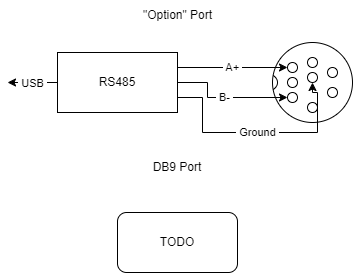

The diagram above was exported from draw.io. Its source (the exported page's mxGraphModel, read from the mxfile embedded in the PNG):
<mxGraphModel dx="370" dy="542" grid="1" gridSize="10" guides="1" tooltips="1" connect="1" arrows="1" fold="1" page="1" pageScale="1" pageWidth="700" pageHeight="1000" math="0" shadow="0">
  <root>
    <mxCell id="0" />
    <mxCell id="1" parent="0" />
    <mxCell id="XgoceOTpNvU83etm28ta-2" value="" style="ellipse;whiteSpace=wrap;html=1;aspect=fixed;strokeColor=default;" vertex="1" parent="1">
      <mxGeometry x="445" y="290" width="80" height="80" as="geometry" />
    </mxCell>
    <mxCell id="XgoceOTpNvU83etm28ta-3" value="" style="ellipse;whiteSpace=wrap;html=1;aspect=fixed;" vertex="1" parent="1">
      <mxGeometry x="460" y="310" width="10" height="10" as="geometry" />
    </mxCell>
    <mxCell id="XgoceOTpNvU83etm28ta-4" value="" style="ellipse;whiteSpace=wrap;html=1;aspect=fixed;" vertex="1" parent="1">
      <mxGeometry x="460" y="325" width="10" height="10" as="geometry" />
    </mxCell>
    <mxCell id="XgoceOTpNvU83etm28ta-5" value="" style="ellipse;whiteSpace=wrap;html=1;aspect=fixed;" vertex="1" parent="1">
      <mxGeometry x="460" y="340" width="10" height="10" as="geometry" />
    </mxCell>
    <mxCell id="XgoceOTpNvU83etm28ta-6" value="" style="ellipse;whiteSpace=wrap;html=1;aspect=fixed;" vertex="1" parent="1">
      <mxGeometry x="480" y="305" width="10" height="10" as="geometry" />
    </mxCell>
    <mxCell id="XgoceOTpNvU83etm28ta-7" value="" style="ellipse;whiteSpace=wrap;html=1;aspect=fixed;" vertex="1" parent="1">
      <mxGeometry x="480" y="320" width="10" height="10" as="geometry" />
    </mxCell>
    <mxCell id="XgoceOTpNvU83etm28ta-8" value="" style="ellipse;whiteSpace=wrap;html=1;aspect=fixed;movable=1;resizable=1;rotatable=1;deletable=1;editable=1;locked=0;connectable=1;" vertex="1" parent="1">
      <mxGeometry x="480" y="350" width="10" height="10" as="geometry" />
    </mxCell>
    <mxCell id="XgoceOTpNvU83etm28ta-9" value="" style="ellipse;whiteSpace=wrap;html=1;aspect=fixed;" vertex="1" parent="1">
      <mxGeometry x="500" y="315" width="10" height="10" as="geometry" />
    </mxCell>
    <mxCell id="XgoceOTpNvU83etm28ta-10" value="" style="ellipse;whiteSpace=wrap;html=1;aspect=fixed;" vertex="1" parent="1">
      <mxGeometry x="500" y="335" width="10" height="10" as="geometry" />
    </mxCell>
    <mxCell id="XgoceOTpNvU83etm28ta-13" value="" style="verticalLabelPosition=bottom;verticalAlign=top;html=1;shape=mxgraph.basic.arc;startAngle=0.1229059768525812;endAngle=0.370849073357593;" vertex="1" parent="1">
      <mxGeometry x="420" y="320" width="30" height="20" as="geometry" />
    </mxCell>
    <mxCell id="XgoceOTpNvU83etm28ta-15" value="&amp;nbsp;A+&amp;nbsp;" style="edgeStyle=orthogonalEdgeStyle;rounded=0;orthogonalLoop=1;jettySize=auto;html=1;exitX=1;exitY=0.25;exitDx=0;exitDy=0;entryX=0;entryY=0.5;entryDx=0;entryDy=0;" edge="1" parent="1" source="XgoceOTpNvU83etm28ta-14" target="XgoceOTpNvU83etm28ta-3">
      <mxGeometry relative="1" as="geometry" />
    </mxCell>
    <mxCell id="XgoceOTpNvU83etm28ta-16" value="&amp;nbsp;B-&amp;nbsp;" style="edgeStyle=orthogonalEdgeStyle;rounded=0;orthogonalLoop=1;jettySize=auto;html=1;exitX=1;exitY=0.5;exitDx=0;exitDy=0;entryX=0;entryY=0.5;entryDx=0;entryDy=0;" edge="1" parent="1" source="XgoceOTpNvU83etm28ta-14" target="XgoceOTpNvU83etm28ta-5">
      <mxGeometry relative="1" as="geometry">
        <Array as="points">
          <mxPoint x="380" y="330" />
          <mxPoint x="380" y="345" />
        </Array>
      </mxGeometry>
    </mxCell>
    <mxCell id="XgoceOTpNvU83etm28ta-20" value="&amp;nbsp;Ground&amp;nbsp;" style="edgeStyle=orthogonalEdgeStyle;rounded=0;orthogonalLoop=1;jettySize=auto;html=1;exitX=1;exitY=0.75;exitDx=0;exitDy=0;entryX=0.5;entryY=1;entryDx=0;entryDy=0;" edge="1" parent="1" source="XgoceOTpNvU83etm28ta-14" target="XgoceOTpNvU83etm28ta-7">
      <mxGeometry relative="1" as="geometry">
        <mxPoint x="400" y="360" as="targetPoint" />
        <Array as="points">
          <mxPoint x="375" y="345" />
          <mxPoint x="375" y="380" />
          <mxPoint x="490" y="380" />
          <mxPoint x="490" y="340" />
          <mxPoint x="485" y="340" />
        </Array>
      </mxGeometry>
    </mxCell>
    <mxCell id="XgoceOTpNvU83etm28ta-22" value="&amp;nbsp;USB&amp;nbsp;" style="edgeStyle=orthogonalEdgeStyle;rounded=0;orthogonalLoop=1;jettySize=auto;html=1;exitX=0;exitY=0.5;exitDx=0;exitDy=0;" edge="1" parent="1" source="XgoceOTpNvU83etm28ta-14">
      <mxGeometry relative="1" as="geometry">
        <mxPoint x="180" y="330" as="targetPoint" />
      </mxGeometry>
    </mxCell>
    <mxCell id="XgoceOTpNvU83etm28ta-14" value="RS485" style="rounded=0;whiteSpace=wrap;html=1;" vertex="1" parent="1">
      <mxGeometry x="230" y="300" width="120" height="60" as="geometry" />
    </mxCell>
    <mxCell id="XgoceOTpNvU83etm28ta-23" value="&quot;Option&quot; Port" style="text;html=1;align=center;verticalAlign=middle;resizable=0;points=[];autosize=1;strokeColor=none;fillColor=none;" vertex="1" parent="1">
      <mxGeometry x="305" y="248" width="90" height="30" as="geometry" />
    </mxCell>
    <mxCell id="XgoceOTpNvU83etm28ta-24" value="DB9 Port" style="text;html=1;strokeColor=none;fillColor=none;align=center;verticalAlign=middle;whiteSpace=wrap;rounded=0;" vertex="1" parent="1">
      <mxGeometry x="320" y="400" width="60" height="30" as="geometry" />
    </mxCell>
    <mxCell id="XgoceOTpNvU83etm28ta-28" value="TODO" style="rounded=1;whiteSpace=wrap;html=1;" vertex="1" parent="1">
      <mxGeometry x="290" y="460" width="120" height="60" as="geometry" />
    </mxCell>
  </root>
</mxGraphModel>